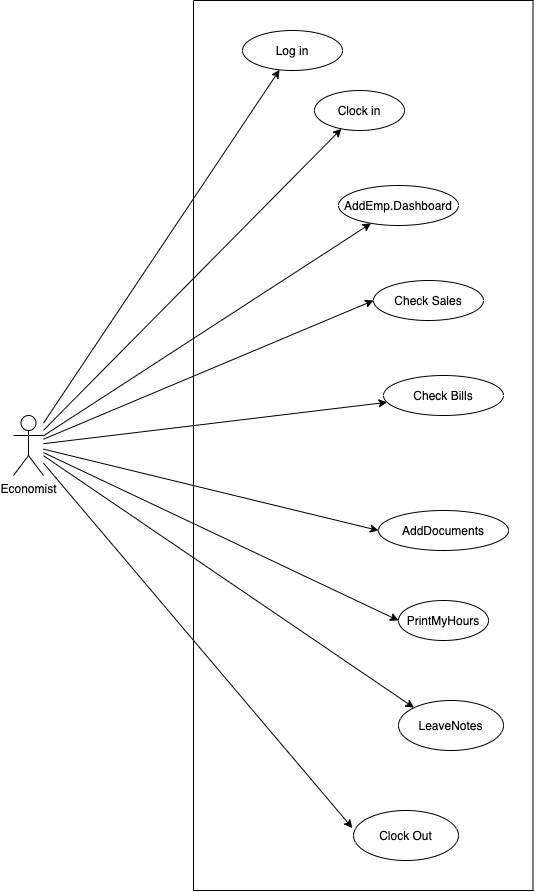

The diagram above was exported from draw.io. Its source (the exported page's mxGraphModel, read from the mxfile embedded in the PNG):
<mxGraphModel dx="768" dy="374" grid="1" gridSize="10" guides="1" tooltips="1" connect="1" arrows="1" fold="1" page="1" pageScale="1" pageWidth="827" pageHeight="1169" math="0" shadow="0">
  <root>
    <mxCell id="0" />
    <mxCell id="1" parent="0" />
    <mxCell id="--30rMwYKhGEfEjm41zm-2" style="rounded=0;orthogonalLoop=1;jettySize=auto;html=1;" parent="1" source="--30rMwYKhGEfEjm41zm-1" target="--30rMwYKhGEfEjm41zm-3" edge="1">
      <mxGeometry relative="1" as="geometry">
        <mxPoint x="300" y="170" as="targetPoint" />
      </mxGeometry>
    </mxCell>
    <mxCell id="--30rMwYKhGEfEjm41zm-4" style="edgeStyle=none;rounded=0;orthogonalLoop=1;jettySize=auto;html=1;" parent="1" source="--30rMwYKhGEfEjm41zm-1" target="--30rMwYKhGEfEjm41zm-5" edge="1">
      <mxGeometry relative="1" as="geometry">
        <mxPoint x="270" y="230" as="targetPoint" />
      </mxGeometry>
    </mxCell>
    <mxCell id="--30rMwYKhGEfEjm41zm-7" style="edgeStyle=none;rounded=0;orthogonalLoop=1;jettySize=auto;html=1;entryX=0;entryY=0.5;entryDx=0;entryDy=0;" parent="1" source="--30rMwYKhGEfEjm41zm-1" target="--30rMwYKhGEfEjm41zm-6" edge="1">
      <mxGeometry relative="1" as="geometry" />
    </mxCell>
    <mxCell id="--30rMwYKhGEfEjm41zm-8" style="edgeStyle=none;rounded=0;orthogonalLoop=1;jettySize=auto;html=1;entryX=0;entryY=0;entryDx=0;entryDy=0;" parent="1" source="--30rMwYKhGEfEjm41zm-1" target="--30rMwYKhGEfEjm41zm-9" edge="1">
      <mxGeometry relative="1" as="geometry">
        <mxPoint x="290" y="340" as="targetPoint" />
      </mxGeometry>
    </mxCell>
    <mxCell id="--30rMwYKhGEfEjm41zm-11" style="edgeStyle=none;rounded=0;orthogonalLoop=1;jettySize=auto;html=1;entryX=-0.011;entryY=0.35;entryDx=0;entryDy=0;entryPerimeter=0;" parent="1" source="--30rMwYKhGEfEjm41zm-1" target="--30rMwYKhGEfEjm41zm-10" edge="1">
      <mxGeometry relative="1" as="geometry" />
    </mxCell>
    <mxCell id="--30rMwYKhGEfEjm41zm-23" style="edgeStyle=none;rounded=0;orthogonalLoop=1;jettySize=auto;html=1;" parent="1" source="--30rMwYKhGEfEjm41zm-1" target="--30rMwYKhGEfEjm41zm-60" edge="1">
      <mxGeometry relative="1" as="geometry">
        <mxPoint x="310" y="150" as="targetPoint" />
      </mxGeometry>
    </mxCell>
    <mxCell id="--30rMwYKhGEfEjm41zm-74" style="edgeStyle=none;rounded=0;orthogonalLoop=1;jettySize=auto;html=1;entryX=0;entryY=0.5;entryDx=0;entryDy=0;" parent="1" source="--30rMwYKhGEfEjm41zm-1" target="--30rMwYKhGEfEjm41zm-73" edge="1">
      <mxGeometry relative="1" as="geometry" />
    </mxCell>
    <mxCell id="--30rMwYKhGEfEjm41zm-85" style="edgeStyle=none;rounded=0;orthogonalLoop=1;jettySize=auto;html=1;" parent="1" source="--30rMwYKhGEfEjm41zm-1" target="--30rMwYKhGEfEjm41zm-84" edge="1">
      <mxGeometry relative="1" as="geometry" />
    </mxCell>
    <mxCell id="--30rMwYKhGEfEjm41zm-132" style="edgeStyle=none;rounded=0;orthogonalLoop=1;jettySize=auto;html=1;entryX=0;entryY=0.5;entryDx=0;entryDy=0;" parent="1" source="--30rMwYKhGEfEjm41zm-1" target="--30rMwYKhGEfEjm41zm-131" edge="1">
      <mxGeometry relative="1" as="geometry" />
    </mxCell>
    <mxCell id="--30rMwYKhGEfEjm41zm-1" value="Economist" style="shape=umlActor;verticalLabelPosition=bottom;labelBackgroundColor=#ffffff;verticalAlign=top;html=1;outlineConnect=0;" parent="1" vertex="1">
      <mxGeometry x="20" y="425" width="30" height="60" as="geometry" />
    </mxCell>
    <mxCell id="--30rMwYKhGEfEjm41zm-3" value="Log in" style="ellipse;whiteSpace=wrap;html=1;" parent="1" vertex="1">
      <mxGeometry x="249" y="40" width="100" height="40" as="geometry" />
    </mxCell>
    <mxCell id="--30rMwYKhGEfEjm41zm-5" value="Clock in" style="ellipse;whiteSpace=wrap;html=1;" parent="1" vertex="1">
      <mxGeometry x="321" y="100" width="90" height="40" as="geometry" />
    </mxCell>
    <mxCell id="--30rMwYKhGEfEjm41zm-6" value="PrintMyHours" style="ellipse;whiteSpace=wrap;html=1;" parent="1" vertex="1">
      <mxGeometry x="405" y="610" width="90" height="40" as="geometry" />
    </mxCell>
    <mxCell id="--30rMwYKhGEfEjm41zm-9" value="LeaveNotes" style="ellipse;whiteSpace=wrap;html=1;" parent="1" vertex="1">
      <mxGeometry x="405" y="710" width="105" height="50" as="geometry" />
    </mxCell>
    <mxCell id="--30rMwYKhGEfEjm41zm-10" value="Clock Out" style="ellipse;whiteSpace=wrap;html=1;" parent="1" vertex="1">
      <mxGeometry x="360" y="820" width="105" height="50" as="geometry" />
    </mxCell>
    <mxCell id="--30rMwYKhGEfEjm41zm-37" style="edgeStyle=none;rounded=0;orthogonalLoop=1;jettySize=auto;html=1;entryX=0;entryY=0.5;entryDx=0;entryDy=0;" parent="1" edge="1">
      <mxGeometry relative="1" as="geometry">
        <mxPoint x="550" y="205" as="sourcePoint" />
        <mxPoint x="550" y="205" as="targetPoint" />
      </mxGeometry>
    </mxCell>
    <mxCell id="--30rMwYKhGEfEjm41zm-39" value="&lt;span style=&quot;color: rgba(0 , 0 , 0 , 0) ; font-family: monospace ; font-size: 0px&quot;&gt;%3CmxGraphModel%3E%3Croot%3E%3CmxCell%20id%3D%220%22%2F%3E%3CmxCell%20id%3D%221%22%20parent%3D%220%22%2F%3E%3CmxCell%20id%3D%222%22%20value%3D%22Include%22%20style%3D%22endArrow%3Dopen%3BendSize%3D12%3Bdashed%3D1%3Bhtml%3D1%3BexitX%3D1%3BexitY%3D0.5%3BexitDx%3D0%3BexitDy%3D0%3B%22%20edge%3D%221%22%20parent%3D%221%22%3E%3CmxGeometry%20width%3D%22160%22%20relative%3D%221%22%20as%3D%22geometry%22%3E%3CmxPoint%20x%3D%22520%22%20y%3D%22315%22%20as%3D%22sourcePoint%22%2F%3E%3CmxPoint%20x%3D%22670%22%20y%3D%22310%22%20as%3D%22targetPoint%22%2F%3E%3C%2FmxGeometry%3E%3C%2FmxCell%3E%3C%2Froot%3E%3C%2FmxGraphModel%&lt;/span&gt;" style="text;html=1;align=center;verticalAlign=middle;resizable=0;points=[];autosize=1;" parent="1" vertex="1">
      <mxGeometry x="530" y="175" width="20" height="20" as="geometry" />
    </mxCell>
    <mxCell id="--30rMwYKhGEfEjm41zm-60" value="AddEmp.Dashboard" style="ellipse;whiteSpace=wrap;html=1;" parent="1" vertex="1">
      <mxGeometry x="345" y="195" width="120" height="40" as="geometry" />
    </mxCell>
    <mxCell id="--30rMwYKhGEfEjm41zm-73" value="Check Sales" style="ellipse;whiteSpace=wrap;html=1;" parent="1" vertex="1">
      <mxGeometry x="380" y="290" width="110" height="40" as="geometry" />
    </mxCell>
    <mxCell id="--30rMwYKhGEfEjm41zm-84" value="Check Bills" style="ellipse;whiteSpace=wrap;html=1;" parent="1" vertex="1">
      <mxGeometry x="390" y="385" width="120" height="40" as="geometry" />
    </mxCell>
    <mxCell id="--30rMwYKhGEfEjm41zm-131" value="AddDocuments" style="ellipse;whiteSpace=wrap;html=1;" parent="1" vertex="1">
      <mxGeometry x="385" y="520" width="130" height="40" as="geometry" />
    </mxCell>
    <mxCell id="-q0PSQ_XQUFsAmaZBcZb-1" value="" style="endArrow=none;html=1;" edge="1" parent="1">
      <mxGeometry width="50" height="50" relative="1" as="geometry">
        <mxPoint x="539.5" y="10" as="sourcePoint" />
        <mxPoint x="539.5" y="900" as="targetPoint" />
      </mxGeometry>
    </mxCell>
    <mxCell id="-q0PSQ_XQUFsAmaZBcZb-2" value="" style="endArrow=none;html=1;" edge="1" parent="1">
      <mxGeometry width="50" height="50" relative="1" as="geometry">
        <mxPoint x="200" y="10" as="sourcePoint" />
        <mxPoint x="200" y="900" as="targetPoint" />
      </mxGeometry>
    </mxCell>
    <mxCell id="-q0PSQ_XQUFsAmaZBcZb-3" value="" style="endArrow=none;html=1;" edge="1" parent="1">
      <mxGeometry width="50" height="50" relative="1" as="geometry">
        <mxPoint x="200" y="900" as="sourcePoint" />
        <mxPoint x="540" y="900" as="targetPoint" />
      </mxGeometry>
    </mxCell>
    <mxCell id="-q0PSQ_XQUFsAmaZBcZb-4" value="" style="endArrow=none;html=1;" edge="1" parent="1">
      <mxGeometry width="50" height="50" relative="1" as="geometry">
        <mxPoint x="200" y="10" as="sourcePoint" />
        <mxPoint x="540" y="10" as="targetPoint" />
      </mxGeometry>
    </mxCell>
  </root>
</mxGraphModel>